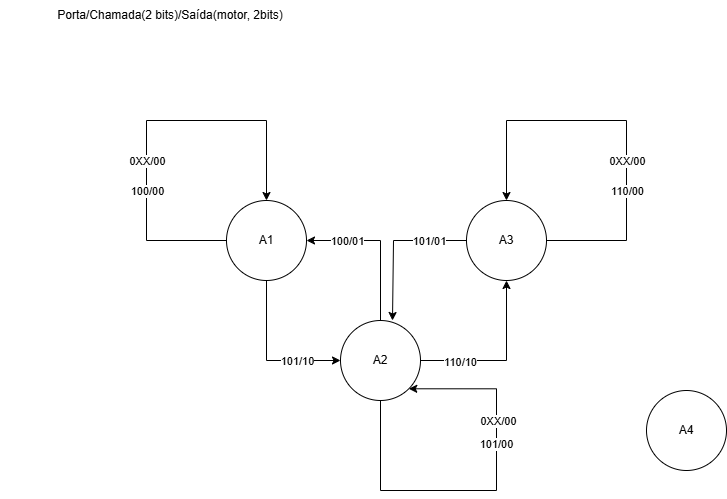

The diagram above was exported from draw.io. Its source (the exported page's mxGraphModel, read from the mxfile embedded in the PNG):
<mxGraphModel dx="1282" dy="578" grid="1" gridSize="10" guides="1" tooltips="1" connect="1" arrows="1" fold="1" page="1" pageScale="1" pageWidth="827" pageHeight="1169" math="0" shadow="0">
  <root>
    <mxCell id="0" />
    <mxCell id="1" parent="0" />
    <mxCell id="y2Gs7U8dWIEyZhao2ckt-4" style="edgeStyle=orthogonalEdgeStyle;rounded=0;orthogonalLoop=1;jettySize=auto;html=1;exitX=0.5;exitY=1;exitDx=0;exitDy=0;entryX=0;entryY=0.5;entryDx=0;entryDy=0;" parent="1" source="y2Gs7U8dWIEyZhao2ckt-1" target="y2Gs7U8dWIEyZhao2ckt-3" edge="1">
      <mxGeometry relative="1" as="geometry" />
    </mxCell>
    <mxCell id="y2Gs7U8dWIEyZhao2ckt-23" value="101/10" style="edgeLabel;html=1;align=center;verticalAlign=middle;resizable=0;points=[];" parent="y2Gs7U8dWIEyZhao2ckt-4" connectable="0" vertex="1">
      <mxGeometry x="0.4894" y="-1" relative="1" as="geometry">
        <mxPoint x="-5" y="-1" as="offset" />
      </mxGeometry>
    </mxCell>
    <mxCell id="y2Gs7U8dWIEyZhao2ckt-1" value="A1" style="ellipse;whiteSpace=wrap;html=1;aspect=fixed;" parent="1" vertex="1">
      <mxGeometry x="240" y="340" width="80" height="80" as="geometry" />
    </mxCell>
    <mxCell id="y2Gs7U8dWIEyZhao2ckt-6" style="edgeStyle=orthogonalEdgeStyle;rounded=0;orthogonalLoop=1;jettySize=auto;html=1;exitX=0;exitY=0.5;exitDx=0;exitDy=0;entryX=0.65;entryY=-0.012;entryDx=0;entryDy=0;entryPerimeter=0;" parent="1" source="y2Gs7U8dWIEyZhao2ckt-2" edge="1">
      <mxGeometry relative="1" as="geometry">
        <mxPoint x="660" y="150.96" as="sourcePoint" />
        <mxPoint x="406" y="459.99999999999994" as="targetPoint" />
        <Array as="points">
          <mxPoint x="407" y="380" />
        </Array>
      </mxGeometry>
    </mxCell>
    <mxCell id="CxBGUaVGl-nqjo9VMBa_-6" value="101/01" style="edgeLabel;html=1;align=center;verticalAlign=middle;resizable=0;points=[];" parent="y2Gs7U8dWIEyZhao2ckt-6" connectable="0" vertex="1">
      <mxGeometry x="-0.5006" relative="1" as="geometry">
        <mxPoint as="offset" />
      </mxGeometry>
    </mxCell>
    <mxCell id="y2Gs7U8dWIEyZhao2ckt-8" style="edgeStyle=orthogonalEdgeStyle;rounded=0;orthogonalLoop=1;jettySize=auto;html=1;exitX=0.5;exitY=0;exitDx=0;exitDy=0;entryX=1;entryY=0.5;entryDx=0;entryDy=0;" parent="1" source="y2Gs7U8dWIEyZhao2ckt-3" target="y2Gs7U8dWIEyZhao2ckt-1" edge="1">
      <mxGeometry relative="1" as="geometry" />
    </mxCell>
    <mxCell id="y2Gs7U8dWIEyZhao2ckt-24" value="100/01" style="edgeLabel;html=1;align=center;verticalAlign=middle;resizable=0;points=[];" parent="y2Gs7U8dWIEyZhao2ckt-8" connectable="0" vertex="1">
      <mxGeometry x="0.6028" y="2" relative="1" as="geometry">
        <mxPoint x="9" y="-2" as="offset" />
      </mxGeometry>
    </mxCell>
    <mxCell id="CxBGUaVGl-nqjo9VMBa_-5" style="edgeStyle=orthogonalEdgeStyle;rounded=0;orthogonalLoop=1;jettySize=auto;html=1;exitX=1;exitY=0.5;exitDx=0;exitDy=0;entryX=0.5;entryY=1;entryDx=0;entryDy=0;" parent="1" source="y2Gs7U8dWIEyZhao2ckt-3" target="y2Gs7U8dWIEyZhao2ckt-2" edge="1">
      <mxGeometry relative="1" as="geometry">
        <Array as="points">
          <mxPoint x="520" y="500" />
          <mxPoint x="520" y="420" />
        </Array>
      </mxGeometry>
    </mxCell>
    <mxCell id="CxBGUaVGl-nqjo9VMBa_-7" value="110/10" style="edgeLabel;html=1;align=center;verticalAlign=middle;resizable=0;points=[];" parent="CxBGUaVGl-nqjo9VMBa_-5" connectable="0" vertex="1">
      <mxGeometry x="-0.5325" y="-1" relative="1" as="geometry">
        <mxPoint as="offset" />
      </mxGeometry>
    </mxCell>
    <mxCell id="y2Gs7U8dWIEyZhao2ckt-3" value="A2" style="ellipse;whiteSpace=wrap;html=1;aspect=fixed;" parent="1" vertex="1">
      <mxGeometry x="354" y="460" width="80" height="80" as="geometry" />
    </mxCell>
    <mxCell id="y2Gs7U8dWIEyZhao2ckt-9" style="edgeStyle=orthogonalEdgeStyle;rounded=0;orthogonalLoop=1;jettySize=auto;html=1;exitX=0.5;exitY=1;exitDx=0;exitDy=0;entryX=1;entryY=1;entryDx=0;entryDy=0;" parent="1" source="y2Gs7U8dWIEyZhao2ckt-3" target="y2Gs7U8dWIEyZhao2ckt-3" edge="1">
      <mxGeometry relative="1" as="geometry">
        <Array as="points">
          <mxPoint x="394" y="630" />
          <mxPoint x="510" y="630" />
          <mxPoint x="510" y="528" />
        </Array>
      </mxGeometry>
    </mxCell>
    <mxCell id="y2Gs7U8dWIEyZhao2ckt-12" value="0XX/00" style="edgeLabel;html=1;align=center;verticalAlign=middle;resizable=0;points=[];" parent="y2Gs7U8dWIEyZhao2ckt-9" connectable="0" vertex="1">
      <mxGeometry x="0.3955" y="-1" relative="1" as="geometry">
        <mxPoint as="offset" />
      </mxGeometry>
    </mxCell>
    <mxCell id="y2Gs7U8dWIEyZhao2ckt-22" value="101/00" style="edgeLabel;html=1;align=center;verticalAlign=middle;resizable=0;points=[];" parent="y2Gs7U8dWIEyZhao2ckt-9" connectable="0" vertex="1">
      <mxGeometry x="0.2774" y="1" relative="1" as="geometry">
        <mxPoint as="offset" />
      </mxGeometry>
    </mxCell>
    <mxCell id="y2Gs7U8dWIEyZhao2ckt-10" style="edgeStyle=orthogonalEdgeStyle;rounded=0;orthogonalLoop=1;jettySize=auto;html=1;exitX=1;exitY=0.5;exitDx=0;exitDy=0;entryX=0.5;entryY=0;entryDx=0;entryDy=0;" parent="1" source="y2Gs7U8dWIEyZhao2ckt-2" target="y2Gs7U8dWIEyZhao2ckt-2" edge="1">
      <mxGeometry relative="1" as="geometry">
        <Array as="points">
          <mxPoint x="640" y="380" />
          <mxPoint x="640" y="260" />
          <mxPoint x="520" y="260" />
        </Array>
      </mxGeometry>
    </mxCell>
    <mxCell id="y2Gs7U8dWIEyZhao2ckt-17" value="0XX/00" style="edgeLabel;html=1;align=center;verticalAlign=middle;resizable=0;points=[];" parent="y2Gs7U8dWIEyZhao2ckt-10" connectable="0" vertex="1">
      <mxGeometry x="0.7471" y="-1" relative="1" as="geometry">
        <mxPoint x="121" y="11" as="offset" />
      </mxGeometry>
    </mxCell>
    <mxCell id="y2Gs7U8dWIEyZhao2ckt-21" value="110/00" style="edgeLabel;html=1;align=center;verticalAlign=middle;resizable=0;points=[];" parent="y2Gs7U8dWIEyZhao2ckt-10" connectable="0" vertex="1">
      <mxGeometry x="0.7529" y="3" relative="1" as="geometry">
        <mxPoint x="117" y="39" as="offset" />
      </mxGeometry>
    </mxCell>
    <mxCell id="y2Gs7U8dWIEyZhao2ckt-11" style="edgeStyle=orthogonalEdgeStyle;rounded=0;orthogonalLoop=1;jettySize=auto;html=1;exitX=0;exitY=0.5;exitDx=0;exitDy=0;entryX=0.5;entryY=0;entryDx=0;entryDy=0;" parent="1" source="y2Gs7U8dWIEyZhao2ckt-1" target="y2Gs7U8dWIEyZhao2ckt-1" edge="1">
      <mxGeometry relative="1" as="geometry">
        <Array as="points">
          <mxPoint x="160" y="380" />
          <mxPoint x="160" y="260" />
          <mxPoint x="280" y="260" />
        </Array>
        <mxPoint x="260" y="320" as="targetPoint" />
      </mxGeometry>
    </mxCell>
    <mxCell id="y2Gs7U8dWIEyZhao2ckt-18" value="0XX/00" style="edgeLabel;html=1;align=center;verticalAlign=middle;resizable=0;points=[];" parent="y2Gs7U8dWIEyZhao2ckt-11" connectable="0" vertex="1">
      <mxGeometry x="0.6471" relative="1" as="geometry">
        <mxPoint x="-120" y="31" as="offset" />
      </mxGeometry>
    </mxCell>
    <mxCell id="y2Gs7U8dWIEyZhao2ckt-19" value="100/00" style="edgeLabel;html=1;align=center;verticalAlign=middle;resizable=0;points=[];" parent="y2Gs7U8dWIEyZhao2ckt-11" connectable="0" vertex="1">
      <mxGeometry x="0.7588" y="1" relative="1" as="geometry">
        <mxPoint x="-121" y="38" as="offset" />
      </mxGeometry>
    </mxCell>
    <mxCell id="y2Gs7U8dWIEyZhao2ckt-2" value="A3" style="ellipse;whiteSpace=wrap;html=1;aspect=fixed;" parent="1" vertex="1">
      <mxGeometry x="480" y="340" width="80" height="80" as="geometry" />
    </mxCell>
    <mxCell id="CxBGUaVGl-nqjo9VMBa_-8" value="Porta/Chamada(2 bits)/Saída(motor, 2bits)" style="text;html=1;align=center;verticalAlign=middle;whiteSpace=wrap;rounded=0;" parent="1" vertex="1">
      <mxGeometry x="14" y="140" width="340" height="30" as="geometry" />
    </mxCell>
    <mxCell id="CxBGUaVGl-nqjo9VMBa_-9" value="A4" style="ellipse;whiteSpace=wrap;html=1;aspect=fixed;" parent="1" vertex="1">
      <mxGeometry x="660" y="530" width="80" height="80" as="geometry" />
    </mxCell>
  </root>
</mxGraphModel>